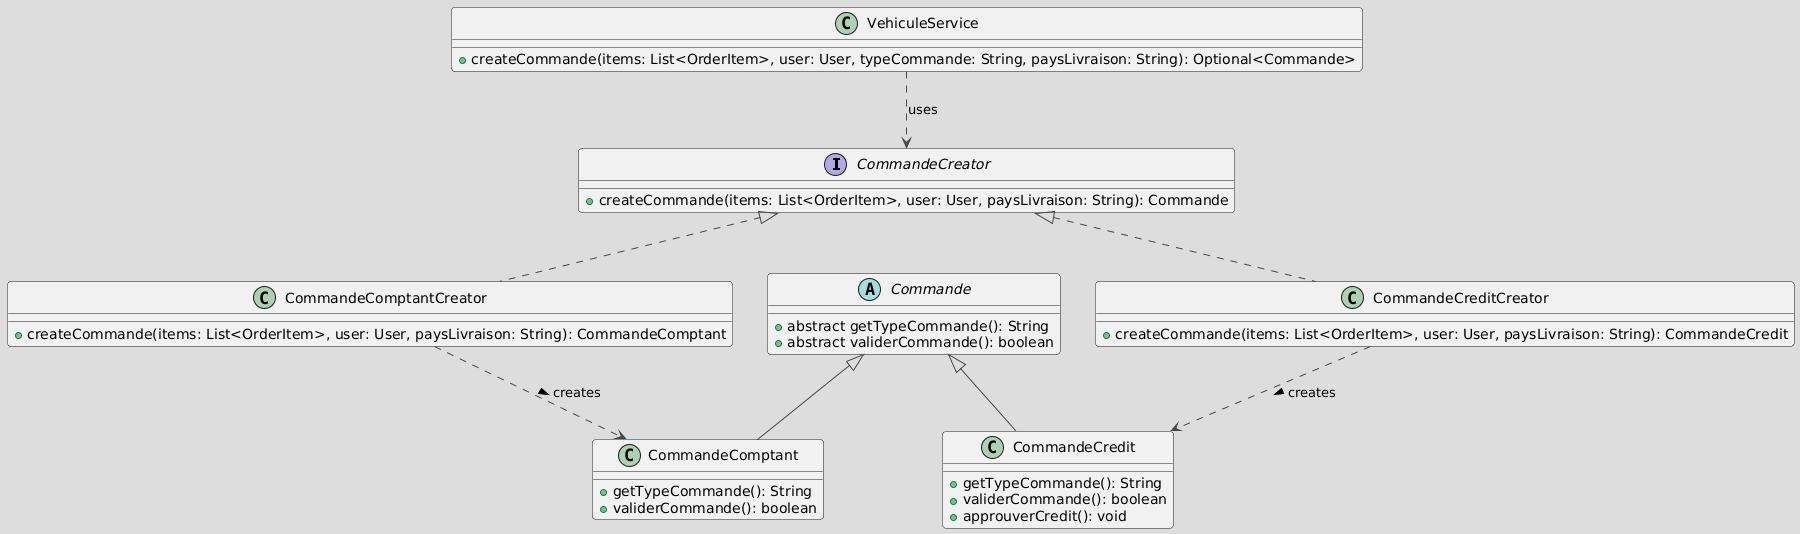

The diagram above was rendered by PlantUML. Its source (embedded in the PNG):
@startuml
!theme toy

   ' Factory Method Pattern

   interface CommandeCreator {
       + createCommande(items: List<OrderItem>, user: User, paysLivraison: String): Commande
   }

   class CommandeComptantCreator {
       + createCommande(items: List<OrderItem>, user: User, paysLivraison: String): CommandeComptant
   }

   class CommandeCreditCreator {
       + createCommande(items: List<OrderItem>, user: User, paysLivraison: String): CommandeCredit
   }

   abstract class Commande {
       + abstract getTypeCommande(): String
       + abstract validerCommande(): boolean
   }

   class CommandeComptant {
       + getTypeCommande(): String
       + validerCommande(): boolean
   }

   class CommandeCredit {
       + getTypeCommande(): String
       + validerCommande(): boolean
       + approuverCredit(): void
   }

   class VehiculeService {
       + createCommande(items: List<OrderItem>, user: User, typeCommande: String, paysLivraison: String): Optional<Commande>
   }

   ' Relationships
   CommandeCreator <|.. CommandeComptantCreator
   CommandeCreator <|.. CommandeCreditCreator

   Commande <|-- CommandeComptant
   Commande <|-- CommandeCredit

   CommandeComptantCreator ..> CommandeComptant : creates >
   CommandeCreditCreator ..> CommandeCredit : creates >

   VehiculeService ..> CommandeCreator : uses
@enduml